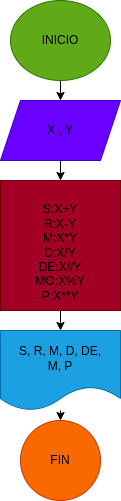

The diagram above was exported from draw.io. Its source (the exported page's mxGraphModel, read from the mxfile embedded in the PNG):
<mxGraphModel dx="576" dy="413" grid="1" gridSize="10" guides="1" tooltips="1" connect="1" arrows="1" fold="1" page="1" pageScale="1" pageWidth="827" pageHeight="1169" math="0" shadow="0">
  <root>
    <mxCell id="0" />
    <mxCell id="1" parent="0" />
    <mxCell id="6" value="" style="edgeStyle=none;html=1;fontColor=#000000;" edge="1" parent="1" source="4" target="5">
      <mxGeometry relative="1" as="geometry" />
    </mxCell>
    <mxCell id="4" value="&lt;font color=&quot;#000000&quot;&gt;INICIO&lt;/font&gt;" style="ellipse;whiteSpace=wrap;html=1;fillColor=#60a917;fontColor=#ffffff;strokeColor=#2D7600;" vertex="1" parent="1">
      <mxGeometry x="180" y="10" width="100" height="80" as="geometry" />
    </mxCell>
    <mxCell id="8" value="" style="edgeStyle=none;html=1;fontColor=#000000;" edge="1" parent="1" source="5" target="7">
      <mxGeometry relative="1" as="geometry" />
    </mxCell>
    <mxCell id="5" value="&lt;font color=&quot;#000000&quot;&gt;X , Y&lt;/font&gt;" style="shape=parallelogram;perimeter=parallelogramPerimeter;whiteSpace=wrap;html=1;fixedSize=1;fillColor=#6a00ff;strokeColor=#3700CC;fontColor=#ffffff;" vertex="1" parent="1">
      <mxGeometry x="170" y="110" width="120" height="60" as="geometry" />
    </mxCell>
    <mxCell id="11" value="" style="edgeStyle=none;html=1;fontColor=#000000;" edge="1" parent="1" source="7" target="10">
      <mxGeometry relative="1" as="geometry" />
    </mxCell>
    <mxCell id="7" value="&lt;font color=&quot;#000000&quot;&gt;&lt;br&gt;S:X+Y&lt;br&gt;R:X-Y&lt;br&gt;M:X*Y&lt;br&gt;D:X/Y&lt;br&gt;DE:X//Y&lt;br&gt;MO:X%Y&lt;br&gt;P:X**Y&lt;br&gt;&lt;/font&gt;" style="whiteSpace=wrap;html=1;fillColor=#a20025;strokeColor=#6F0000;fontColor=#ffffff;" vertex="1" parent="1">
      <mxGeometry x="170" y="190" width="120" height="130" as="geometry" />
    </mxCell>
    <mxCell id="13" value="" style="edgeStyle=none;html=1;fontColor=#000000;" edge="1" parent="1" source="10" target="12">
      <mxGeometry relative="1" as="geometry" />
    </mxCell>
    <mxCell id="10" value="&lt;font color=&quot;#000000&quot;&gt;S, R, M, D, DE,&lt;br&gt;M, P&lt;br&gt;&lt;/font&gt;" style="shape=document;whiteSpace=wrap;html=1;boundedLbl=1;fillColor=#1ba1e2;strokeColor=#006EAF;fontColor=#ffffff;" vertex="1" parent="1">
      <mxGeometry x="170" y="340" width="120" height="80" as="geometry" />
    </mxCell>
    <mxCell id="12" value="&lt;font color=&quot;#000000&quot;&gt;FIN&lt;/font&gt;" style="ellipse;whiteSpace=wrap;html=1;fillColor=#fa6800;strokeColor=#C73500;fontColor=#000000;" vertex="1" parent="1">
      <mxGeometry x="190" y="430" width="80" height="80" as="geometry" />
    </mxCell>
  </root>
</mxGraphModel>